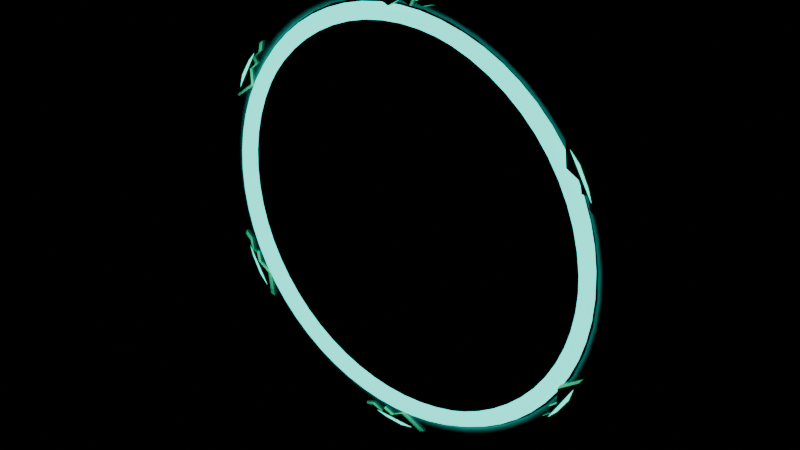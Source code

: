 # Source: WindRing_R32.blend  (saved by Blender 5.2.44; exported with 4.5.12 LTS)
import bpy
from mathutils import Matrix  # noqa: F401  (used for matrix-valued properties, if any)

bpy.ops.wm.read_factory_settings(use_empty=True)
scene = bpy.context.scene
scene.name = 'R32_WindRing_Asset'

# ---- collections
col_r32_windring_export = bpy.data.collections.new('R32_WindRing_Export'); scene.collection.children.link(col_r32_windring_export)

# ---- materials (node trees are filled in below, after node groups)
mat_windglow = bpy.data.materials.new('WindGlow')
mat_windglow.diffuse_color = (0.04, 0.74, 0.64, 1.0)
mat_windgold = bpy.data.materials.new('WindGold')
mat_windgold.diffuse_color = (0.93, 0.7, 0.33, 1.0)
mat_windframe = bpy.data.materials.new('WindFrame')
mat_windframe.diffuse_color = (0.035, 0.14, 0.13, 1.0)

# ---- material node trees
mat_windglow.use_nodes = True; mat_windglow.node_tree.nodes.clear()
_N = mat_windglow.node_tree.nodes; _L = mat_windglow.node_tree.links
n0 = _N.new('ShaderNodeBsdfPrincipled'); n0.name = 'Principled BSDF'; n0.location = (-200, 100)
n0.inputs[0].default_value = (0.04, 0.74, 0.64, 1.0)
n0.inputs[2].default_value = 0.28
n0.inputs[10].default_value = 0.005
n0.inputs[13].default_value = 0.32
n0.inputs[27].default_value = (0.02, 0.82, 0.7, 1.0)
n0.inputs[28].default_value = 2.4
n1 = _N.new('ShaderNodeOutputMaterial'); n1.name = 'Material Output'; n1.location = (200, 100)
_L.new(n0.outputs[0], n1.inputs[0])
n1.is_active_output = True
mat_windgold.use_nodes = True; mat_windgold.node_tree.nodes.clear()
_N = mat_windgold.node_tree.nodes; _L = mat_windgold.node_tree.links
n0 = _N.new('ShaderNodeBsdfPrincipled'); n0.name = 'Principled BSDF'; n0.location = (-200, 100)
n0.inputs[0].default_value = (0.93, 0.7, 0.33, 1.0)
n0.inputs[1].default_value = 0.13
n0.inputs[2].default_value = 0.44
n0.inputs[10].default_value = 0.005
n0.inputs[13].default_value = 0.32
n1 = _N.new('ShaderNodeOutputMaterial'); n1.name = 'Material Output'; n1.location = (200, 100)
_L.new(n0.outputs[0], n1.inputs[0])
n1.is_active_output = True
mat_windframe.use_nodes = True; mat_windframe.node_tree.nodes.clear()
_N = mat_windframe.node_tree.nodes; _L = mat_windframe.node_tree.links
n0 = _N.new('ShaderNodeBsdfPrincipled'); n0.name = 'Principled BSDF'; n0.location = (-200, 100)
n0.inputs[0].default_value = (0.035, 0.14, 0.13, 1.0)
n0.inputs[1].default_value = 0.12
n0.inputs[2].default_value = 0.53
n0.inputs[10].default_value = 0.005
n0.inputs[13].default_value = 0.32
n1 = _N.new('ShaderNodeOutputMaterial'); n1.name = 'Material Output'; n1.location = (200, 100)
_L.new(n0.outputs[0], n1.inputs[0])
n1.is_active_output = True

# ---- meshes
me_windglow_windringmesh = bpy.data.meshes.new('WindGlow_WindRingMesh')
me_windglow_windringmesh.from_pydata([(3.33, -0.015, 0.0), (3.265, 0.09758, 0.0), (3.135, 0.09758, 0.0), (3.07, -0.015, 0.0), (3.135, -0.1276, 0.0), (3.265, -0.1276, 0.0), (3.312, -0.015, 0.3481), (3.247, 0.09758, 0.3413), (3.118, 0.09758, 0.3277), (3.053, -0.015, 0.3209), (3.118, -0.1276, 0.3277), (3.247, -0.1276, 0.3413), (3.257, -0.015, 0.6923), (3.194, 0.09758, 0.6788), (3.066, 0.09758, 0.6518), (3.003, -0.015, 0.6383), (3.066, -0.1276, 0.6518), (3.194, -0.1276, 0.6788), (3.167, -0.015, 1.029), (3.105, 0.09758, 1.009), (2.982, 0.09758, 0.9688), (2.92, -0.015, 0.9487), (2.982, -0.1276, 0.9688), (3.105, -0.1276, 1.009), (3.042, -0.015, 1.354), (2.983, 0.09758, 1.328), (2.864, 0.09758, 1.275), (2.805, -0.015, 1.249), (2.864, -0.1276, 1.275), (2.983, -0.1276, 1.328), (2.884, -0.015, 1.665), (2.828, 0.09758, 1.633), (2.715, 0.09758, 1.567), (2.659, -0.015, 1.535), (2.715, -0.1276, 1.567), (2.828, -0.1276, 1.633), (2.694, -0.015, 1.957), (2.641, 0.09758, 1.919), (2.536, 0.09758, 1.843), (2.484, -0.015, 1.805), (2.536, -0.1276, 1.843), (2.641, -0.1276, 1.919), (2.475, -0.015, 2.228), (2.426, 0.09758, 2.185), (2.33, 0.09758, 2.098), (2.281, -0.015, 2.054), (2.33, -0.1276, 2.098), (2.426, -0.1276, 2.185), (2.228, -0.015, 2.475), (2.185, 0.09758, 2.426), (2.098, 0.09758, 2.33), (2.054, -0.015, 2.281), (2.098, -0.1276, 2.33), (2.185, -0.1276, 2.426), (1.957, -0.015, 2.694), (1.919, 0.09758, 2.641), (1.843, 0.09758, 2.536), (1.805, -0.015, 2.484), (1.843, -0.1276, 2.536), (1.919, -0.1276, 2.641), (1.665, -0.015, 2.884), (1.633, 0.09758, 2.828), (1.567, 0.09758, 2.715), (1.535, -0.015, 2.659), (1.567, -0.1276, 2.715), (1.633, -0.1276, 2.828), (1.354, -0.015, 3.042), (1.328, 0.09758, 2.983), (1.275, 0.09758, 2.864), (1.249, -0.015, 2.805), (1.275, -0.1276, 2.864), (1.328, -0.1276, 2.983), (1.029, -0.015, 3.167), (1.009, 0.09758, 3.105), (0.9688, 0.09758, 2.982), (0.9487, -0.015, 2.92), (0.9688, -0.1276, 2.982), (1.009, -0.1276, 3.105), (0.6923, -0.015, 3.257), (0.6788, 0.09758, 3.194), (0.6518, 0.09758, 3.066), (0.6383, -0.015, 3.003), (0.6518, -0.1276, 3.066), (0.6788, -0.1276, 3.194), (0.3481, -0.015, 3.312), (0.3413, 0.09758, 3.247), (0.3277, 0.09758, 3.118), (0.3209, -0.015, 3.053), (0.3277, -0.1276, 3.118), (0.3413, -0.1276, 3.247), (9.433e-16, -0.015, 3.33), (9.249e-16, 0.09758, 3.265), (8.881e-16, 0.09758, 3.135), (8.697e-16, -0.015, 3.07), (8.881e-16, -0.1276, 3.135), (9.249e-16, -0.1276, 3.265), (-0.3481, -0.015, 3.312), (-0.3413, 0.09758, 3.247), (-0.3277, 0.09758, 3.118), (-0.3209, -0.015, 3.053), (-0.3277, -0.1276, 3.118), (-0.3413, -0.1276, 3.247), (-0.6923, -0.015, 3.257), (-0.6788, 0.09758, 3.194), (-0.6518, 0.09758, 3.066), (-0.6383, -0.015, 3.003), (-0.6518, -0.1276, 3.066), (-0.6788, -0.1276, 3.194), (-1.029, -0.015, 3.167), (-1.009, 0.09758, 3.105), (-0.9688, 0.09758, 2.982), (-0.9487, -0.015, 2.92), (-0.9688, -0.1276, 2.982), (-1.009, -0.1276, 3.105), (-1.354, -0.015, 3.042), (-1.328, 0.09758, 2.983), (-1.275, 0.09758, 2.864), (-1.249, -0.015, 2.805), (-1.275, -0.1276, 2.864), (-1.328, -0.1276, 2.983), (-1.665, -0.015, 2.884), (-1.633, 0.09758, 2.828), (-1.567, 0.09758, 2.715), (-1.535, -0.015, 2.659), (-1.567, -0.1276, 2.715), (-1.633, -0.1276, 2.828), (-1.957, -0.015, 2.694), (-1.919, 0.09758, 2.641), (-1.843, 0.09758, 2.536), (-1.805, -0.015, 2.484), (-1.843, -0.1276, 2.536), (-1.919, -0.1276, 2.641), (-2.228, -0.015, 2.475), (-2.185, 0.09758, 2.426), (-2.098, 0.09758, 2.33), (-2.054, -0.015, 2.281), (-2.098, -0.1276, 2.33), (-2.185, -0.1276, 2.426), (-2.475, -0.015, 2.228), (-2.426, 0.09758, 2.185), (-2.33, 0.09758, 2.098), (-2.281, -0.015, 2.054), (-2.33, -0.1276, 2.098), (-2.426, -0.1276, 2.185), (-2.694, -0.015, 1.957), (-2.641, 0.09758, 1.919), (-2.536, 0.09758, 1.843), (-2.484, -0.015, 1.805), (-2.536, -0.1276, 1.843), (-2.641, -0.1276, 1.919), (-2.884, -0.015, 1.665), (-2.828, 0.09758, 1.633), (-2.715, 0.09758, 1.567), (-2.659, -0.015, 1.535), (-2.715, -0.1276, 1.567), (-2.828, -0.1276, 1.633), (-3.042, -0.015, 1.354), (-2.983, 0.09758, 1.328), (-2.864, 0.09758, 1.275), (-2.805, -0.015, 1.249), (-2.864, -0.1276, 1.275), (-2.983, -0.1276, 1.328), (-3.167, -0.015, 1.029), (-3.105, 0.09758, 1.009), (-2.982, 0.09758, 0.9688), (-2.92, -0.015, 0.9487), (-2.982, -0.1276, 0.9688), (-3.105, -0.1276, 1.009), (-3.257, -0.015, 0.6923), (-3.194, 0.09758, 0.6788), (-3.066, 0.09758, 0.6518), (-3.003, -0.015, 0.6383), (-3.066, -0.1276, 0.6518), (-3.194, -0.1276, 0.6788), (-3.312, -0.015, 0.3481), (-3.247, 0.09758, 0.3413), (-3.118, 0.09758, 0.3277), (-3.053, -0.015, 0.3209), (-3.118, -0.1276, 0.3277), (-3.247, -0.1276, 0.3413), (-3.33, -0.015, 1.887e-15), (-3.265, 0.09758, 1.85e-15), (-3.135, 0.09758, 1.776e-15), (-3.07, -0.015, 1.739e-15), (-3.135, -0.1276, 1.776e-15), (-3.265, -0.1276, 1.85e-15), (-3.312, -0.015, -0.3481), (-3.247, 0.09758, -0.3413), (-3.118, 0.09758, -0.3277), (-3.053, -0.015, -0.3209), (-3.118, -0.1276, -0.3277), (-3.247, -0.1276, -0.3413), (-3.257, -0.015, -0.6923), (-3.194, 0.09758, -0.6788), (-3.066, 0.09758, -0.6518), (-3.003, -0.015, -0.6383), (-3.066, -0.1276, -0.6518), (-3.194, -0.1276, -0.6788), (-3.167, -0.015, -1.029), (-3.105, 0.09758, -1.009), (-2.982, 0.09758, -0.9688), (-2.92, -0.015, -0.9487), (-2.982, -0.1276, -0.9688), (-3.105, -0.1276, -1.009), (-3.042, -0.015, -1.354), (-2.983, 0.09758, -1.328), (-2.864, 0.09758, -1.275), (-2.805, -0.015, -1.249), (-2.864, -0.1276, -1.275), (-2.983, -0.1276, -1.328), (-2.884, -0.015, -1.665), (-2.828, 0.09758, -1.633), (-2.715, 0.09758, -1.567), (-2.659, -0.015, -1.535), (-2.715, -0.1276, -1.567), (-2.828, -0.1276, -1.633), (-2.694, -0.015, -1.957), (-2.641, 0.09758, -1.919), (-2.536, 0.09758, -1.843), (-2.484, -0.015, -1.805), (-2.536, -0.1276, -1.843), (-2.641, -0.1276, -1.919), (-2.475, -0.015, -2.228), (-2.426, 0.09758, -2.185), (-2.33, 0.09758, -2.098), (-2.281, -0.015, -2.054), (-2.33, -0.1276, -2.098), (-2.426, -0.1276, -2.185), (-2.228, -0.015, -2.475), (-2.185, 0.09758, -2.426), (-2.098, 0.09758, -2.33), (-2.054, -0.015, -2.281), (-2.098, -0.1276, -2.33), (-2.185, -0.1276, -2.426), (-1.957, -0.015, -2.694), (-1.919, 0.09758, -2.641), (-1.843, 0.09758, -2.536), (-1.805, -0.015, -2.484), (-1.843, -0.1276, -2.536), (-1.919, -0.1276, -2.641), (-1.665, -0.015, -2.884), (-1.633, 0.09758, -2.828), (-1.567, 0.09758, -2.715), (-1.535, -0.015, -2.659), (-1.567, -0.1276, -2.715), (-1.633, -0.1276, -2.828), (-1.354, -0.015, -3.042), (-1.328, 0.09758, -2.983), (-1.275, 0.09758, -2.864), (-1.249, -0.015, -2.805), (-1.275, -0.1276, -2.864), (-1.328, -0.1276, -2.983), (-1.029, -0.015, -3.167), (-1.009, 0.09758, -3.105), (-0.9688, 0.09758, -2.982), (-0.9487, -0.015, -2.92), (-0.9688, -0.1276, -2.982), (-1.009, -0.1276, -3.105), (-0.6923, -0.015, -3.257), (-0.6788, 0.09758, -3.194), (-0.6518, 0.09758, -3.066), (-0.6383, -0.015, -3.003), (-0.6518, -0.1276, -3.066), (-0.6788, -0.1276, -3.194), (-0.3481, -0.015, -3.312), (-0.3413, 0.09758, -3.247), (-0.3277, 0.09758, -3.118), (-0.3209, -0.015, -3.053), (-0.3277, -0.1276, -3.118), (-0.3413, -0.1276, -3.247), (-6.117e-16, -0.015, -3.33), (-5.998e-16, 0.09758, -3.265), (-5.759e-16, 0.09758, -3.135), (-5.639e-16, -0.015, -3.07), (-5.759e-16, -0.1276, -3.135), (-5.998e-16, -0.1276, -3.265), (0.3481, -0.015, -3.312), (0.3413, 0.09758, -3.247), (0.3277, 0.09758, -3.118), (0.3209, -0.015, -3.053), (0.3277, -0.1276, -3.118), (0.3413, -0.1276, -3.247), (0.6923, -0.015, -3.257), (0.6788, 0.09758, -3.194), (0.6518, 0.09758, -3.066), (0.6383, -0.015, -3.003), (0.6518, -0.1276, -3.066), (0.6788, -0.1276, -3.194), (1.029, -0.015, -3.167), (1.009, 0.09758, -3.105), (0.9688, 0.09758, -2.982), (0.9487, -0.015, -2.92), (0.9688, -0.1276, -2.982), (1.009, -0.1276, -3.105), (1.354, -0.015, -3.042), (1.328, 0.09758, -2.983), (1.275, 0.09758, -2.864), (1.249, -0.015, -2.805), (1.275, -0.1276, -2.864), (1.328, -0.1276, -2.983), (1.665, -0.015, -2.884), (1.633, 0.09758, -2.828), (1.567, 0.09758, -2.715), (1.535, -0.015, -2.659), (1.567, -0.1276, -2.715), (1.633, -0.1276, -2.828), (1.957, -0.015, -2.694), (1.919, 0.09758, -2.641), (1.843, 0.09758, -2.536), (1.805, -0.015, -2.484), (1.843, -0.1276, -2.536), (1.919, -0.1276, -2.641), (2.228, -0.015, -2.475), (2.185, 0.09758, -2.426), (2.098, 0.09758, -2.33), (2.054, -0.015, -2.281), (2.098, -0.1276, -2.33), (2.185, -0.1276, -2.426), (2.475, -0.015, -2.228), (2.426, 0.09758, -2.185), (2.33, 0.09758, -2.098), (2.281, -0.015, -2.054), (2.33, -0.1276, -2.098), (2.426, -0.1276, -2.185), (2.694, -0.015, -1.957), (2.641, 0.09758, -1.919), (2.536, 0.09758, -1.843), (2.484, -0.015, -1.805), (2.536, -0.1276, -1.843), (2.641, -0.1276, -1.919), (2.884, -0.015, -1.665), (2.828, 0.09758, -1.633), (2.715, 0.09758, -1.567), (2.659, -0.015, -1.535), (2.715, -0.1276, -1.567), (2.828, -0.1276, -1.633), (3.042, -0.015, -1.354), (2.983, 0.09758, -1.328), (2.864, 0.09758, -1.275), (2.805, -0.015, -1.249), (2.864, -0.1276, -1.275), (2.983, -0.1276, -1.328), (3.167, -0.015, -1.029), (3.105, 0.09758, -1.009), (2.982, 0.09758, -0.9688), (2.92, -0.015, -0.9487), (2.982, -0.1276, -0.9688), (3.105, -0.1276, -1.009), (3.257, -0.015, -0.6923), (3.194, 0.09758, -0.6788), (3.066, 0.09758, -0.6518), (3.003, -0.015, -0.6383), (3.066, -0.1276, -0.6518), (3.194, -0.1276, -0.6788), (3.312, -0.015, -0.3481), (3.247, 0.09758, -0.3413), (3.118, 0.09758, -0.3277), (3.053, -0.015, -0.3209), (3.118, -0.1276, -0.3277), (3.247, -0.1276, -0.3413), (0.4, -0.128, 3.481), (-0.34, -0.128, 3.483), (-0.12, -0.128, 3.537), (0.2, -0.128, 3.523), (-2.815, -0.128, 2.087), (-3.186, -0.128, 1.447), (-3.123, -0.128, 1.665), (-2.951, -0.128, 1.935), (-3.215, -0.128, -1.394), (-2.846, -0.128, -2.036), (-3.003, -0.128, -1.872), (-3.151, -0.128, -1.588), (-0.4, -0.128, -3.481), (0.34, -0.128, -3.483), (0.12, -0.128, -3.537), (-0.2, -0.128, -3.523), (2.815, -0.128, -2.087), (3.186, -0.128, -1.447), (3.123, -0.128, -1.665), (2.951, -0.128, -1.935), (3.215, -0.128, 1.394), (2.846, -0.128, 2.036), (3.003, -0.128, 1.872), (3.151, -0.128, 1.588)], [], [(0, 1, 7, 6), (1, 2, 8, 7), (2, 3, 9, 8), (3, 4, 10, 9), (4, 5, 11, 10), (5, 0, 6, 11), (6, 7, 13, 12), (7, 8, 14, 13), (8, 9, 15, 14), (9, 10, 16, 15), (10, 11, 17, 16), (11, 6, 12, 17), (12, 13, 19, 18), (13, 14, 20, 19), (14, 15, 21, 20), (15, 16, 22, 21), (16, 17, 23, 22), (17, 12, 18, 23), (18, 19, 25, 24), (19, 20, 26, 25), (20, 21, 27, 26), (21, 22, 28, 27), (22, 23, 29, 28), (23, 18, 24, 29), (24, 25, 31, 30), (25, 26, 32, 31), (26, 27, 33, 32), (27, 28, 34, 33), (28, 29, 35, 34), (29, 24, 30, 35), (30, 31, 37, 36), (31, 32, 38, 37), (32, 33, 39, 38), (33, 34, 40, 39), (34, 35, 41, 40), (35, 30, 36, 41), (36, 37, 43, 42), (37, 38, 44, 43), (38, 39, 45, 44), (39, 40, 46, 45), (40, 41, 47, 46), (41, 36, 42, 47), (42, 43, 49, 48), (43, 44, 50, 49), (44, 45, 51, 50), (45, 46, 52, 51), (46, 47, 53, 52), (47, 42, 48, 53), (48, 49, 55, 54), (49, 50, 56, 55), (50, 51, 57, 56), (51, 52, 58, 57), (52, 53, 59, 58), (53, 48, 54, 59), (54, 55, 61, 60), (55, 56, 62, 61), (56, 57, 63, 62), (57, 58, 64, 63), (58, 59, 65, 64), (59, 54, 60, 65), (60, 61, 67, 66), (61, 62, 68, 67), (62, 63, 69, 68), (63, 64, 70, 69), (64, 65, 71, 70), (65, 60, 66, 71), (66, 67, 73, 72), (67, 68, 74, 73), (68, 69, 75, 74), (69, 70, 76, 75), (70, 71, 77, 76), (71, 66, 72, 77), (72, 73, 79, 78), (73, 74, 80, 79), (74, 75, 81, 80), (75, 76, 82, 81), (76, 77, 83, 82), (77, 72, 78, 83), (78, 79, 85, 84), (79, 80, 86, 85), (80, 81, 87, 86), (81, 82, 88, 87), (82, 83, 89, 88), (83, 78, 84, 89), (84, 85, 91, 90), (85, 86, 92, 91), (86, 87, 93, 92), (87, 88, 94, 93), (88, 89, 95, 94), (89, 84, 90, 95), (90, 91, 97, 96), (91, 92, 98, 97), (92, 93, 99, 98), (93, 94, 100, 99), (94, 95, 101, 100), (95, 90, 96, 101), (96, 97, 103, 102), (97, 98, 104, 103), (98, 99, 105, 104), (99, 100, 106, 105), (100, 101, 107, 106), (101, 96, 102, 107), (102, 103, 109, 108), (103, 104, 110, 109), (104, 105, 111, 110), (105, 106, 112, 111), (106, 107, 113, 112), (107, 102, 108, 113), (108, 109, 115, 114), (109, 110, 116, 115), (110, 111, 117, 116), (111, 112, 118, 117), (112, 113, 119, 118), (113, 108, 114, 119), (114, 115, 121, 120), (115, 116, 122, 121), (116, 117, 123, 122), (117, 118, 124, 123), (118, 119, 125, 124), (119, 114, 120, 125), (120, 121, 127, 126), (121, 122, 128, 127), (122, 123, 129, 128), (123, 124, 130, 129), (124, 125, 131, 130), (125, 120, 126, 131), (126, 127, 133, 132), (127, 128, 134, 133), (128, 129, 135, 134), (129, 130, 136, 135), (130, 131, 137, 136), (131, 126, 132, 137), (132, 133, 139, 138), (133, 134, 140, 139), (134, 135, 141, 140), (135, 136, 142, 141), (136, 137, 143, 142), (137, 132, 138, 143), (138, 139, 145, 144), (139, 140, 146, 145), (140, 141, 147, 146), (141, 142, 148, 147), (142, 143, 149, 148), (143, 138, 144, 149), (144, 145, 151, 150), (145, 146, 152, 151), (146, 147, 153, 152), (147, 148, 154, 153), (148, 149, 155, 154), (149, 144, 150, 155), (150, 151, 157, 156), (151, 152, 158, 157), (152, 153, 159, 158), (153, 154, 160, 159), (154, 155, 161, 160), (155, 150, 156, 161), (156, 157, 163, 162), (157, 158, 164, 163), (158, 159, 165, 164), (159, 160, 166, 165), (160, 161, 167, 166), (161, 156, 162, 167), (162, 163, 169, 168), (163, 164, 170, 169), (164, 165, 171, 170), (165, 166, 172, 171), (166, 167, 173, 172), (167, 162, 168, 173), (168, 169, 175, 174), (169, 170, 176, 175), (170, 171, 177, 176), (171, 172, 178, 177), (172, 173, 179, 178), (173, 168, 174, 179), (174, 175, 181, 180), (175, 176, 182, 181), (176, 177, 183, 182), (177, 178, 184, 183), (178, 179, 185, 184), (179, 174, 180, 185), (180, 181, 187, 186), (181, 182, 188, 187), (182, 183, 189, 188), (183, 184, 190, 189), (184, 185, 191, 190), (185, 180, 186, 191), (186, 187, 193, 192), (187, 188, 194, 193), (188, 189, 195, 194), (189, 190, 196, 195), (190, 191, 197, 196), (191, 186, 192, 197), (192, 193, 199, 198), (193, 194, 200, 199), (194, 195, 201, 200), (195, 196, 202, 201), (196, 197, 203, 202), (197, 192, 198, 203), (198, 199, 205, 204), (199, 200, 206, 205), (200, 201, 207, 206), (201, 202, 208, 207), (202, 203, 209, 208), (203, 198, 204, 209), (204, 205, 211, 210), (205, 206, 212, 211), (206, 207, 213, 212), (207, 208, 214, 213), (208, 209, 215, 214), (209, 204, 210, 215), (210, 211, 217, 216), (211, 212, 218, 217), (212, 213, 219, 218), (213, 214, 220, 219), (214, 215, 221, 220), (215, 210, 216, 221), (216, 217, 223, 222), (217, 218, 224, 223), (218, 219, 225, 224), (219, 220, 226, 225), (220, 221, 227, 226), (221, 216, 222, 227), (222, 223, 229, 228), (223, 224, 230, 229), (224, 225, 231, 230), (225, 226, 232, 231), (226, 227, 233, 232), (227, 222, 228, 233), (228, 229, 235, 234), (229, 230, 236, 235), (230, 231, 237, 236), (231, 232, 238, 237), (232, 233, 239, 238), (233, 228, 234, 239), (234, 235, 241, 240), (235, 236, 242, 241), (236, 237, 243, 242), (237, 238, 244, 243), (238, 239, 245, 244), (239, 234, 240, 245), (240, 241, 247, 246), (241, 242, 248, 247), (242, 243, 249, 248), (243, 244, 250, 249), (244, 245, 251, 250), (245, 240, 246, 251), (246, 247, 253, 252), (247, 248, 254, 253), (248, 249, 255, 254), (249, 250, 256, 255), (250, 251, 257, 256), (251, 246, 252, 257), (252, 253, 259, 258), (253, 254, 260, 259), (254, 255, 261, 260), (255, 256, 262, 261), (256, 257, 263, 262), (257, 252, 258, 263), (258, 259, 265, 264), (259, 260, 266, 265), (260, 261, 267, 266), (261, 262, 268, 267), (262, 263, 269, 268), (263, 258, 264, 269), (264, 265, 271, 270), (265, 266, 272, 271), (266, 267, 273, 272), (267, 268, 274, 273), (268, 269, 275, 274), (269, 264, 270, 275), (270, 271, 277, 276), (271, 272, 278, 277), (272, 273, 279, 278), (273, 274, 280, 279), (274, 275, 281, 280), (275, 270, 276, 281), (276, 277, 283, 282), (277, 278, 284, 283), (278, 279, 285, 284), (279, 280, 286, 285), (280, 281, 287, 286), (281, 276, 282, 287), (282, 283, 289, 288), (283, 284, 290, 289), (284, 285, 291, 290), (285, 286, 292, 291), (286, 287, 293, 292), (287, 282, 288, 293), (288, 289, 295, 294), (289, 290, 296, 295), (290, 291, 297, 296), (291, 292, 298, 297), (292, 293, 299, 298), (293, 288, 294, 299), (294, 295, 301, 300), (295, 296, 302, 301), (296, 297, 303, 302), (297, 298, 304, 303), (298, 299, 305, 304), (299, 294, 300, 305), (300, 301, 307, 306), (301, 302, 308, 307), (302, 303, 309, 308), (303, 304, 310, 309), (304, 305, 311, 310), (305, 300, 306, 311), (306, 307, 313, 312), (307, 308, 314, 313), (308, 309, 315, 314), (309, 310, 316, 315), (310, 311, 317, 316), (311, 306, 312, 317), (312, 313, 319, 318), (313, 314, 320, 319), (314, 315, 321, 320), (315, 316, 322, 321), (316, 317, 323, 322), (317, 312, 318, 323), (318, 319, 325, 324), (319, 320, 326, 325), (320, 321, 327, 326), (321, 322, 328, 327), (322, 323, 329, 328), (323, 318, 324, 329), (324, 325, 331, 330), (325, 326, 332, 331), (326, 327, 333, 332), (327, 328, 334, 333), (328, 329, 335, 334), (329, 324, 330, 335), (330, 331, 337, 336), (331, 332, 338, 337), (332, 333, 339, 338), (333, 334, 340, 339), (334, 335, 341, 340), (335, 330, 336, 341), (336, 337, 343, 342), (337, 338, 344, 343), (338, 339, 345, 344), (339, 340, 346, 345), (340, 341, 347, 346), (341, 336, 342, 347), (342, 343, 349, 348), (343, 344, 350, 349), (344, 345, 351, 350), (345, 346, 352, 351), (346, 347, 353, 352), (347, 342, 348, 353), (348, 349, 355, 354), (349, 350, 356, 355), (350, 351, 357, 356), (351, 352, 358, 357), (352, 353, 359, 358), (353, 348, 354, 359), (354, 355, 1, 0), (355, 356, 2, 1), (356, 357, 3, 2), (357, 358, 4, 3), (358, 359, 5, 4), (359, 354, 0, 5), (360, 361, 362, 363), (364, 365, 366, 367), (368, 369, 370, 371), (372, 373, 374, 375), (376, 377, 378, 379), (380, 381, 382, 383)])
me_windglow_windringmesh.polygons.foreach_set('use_smooth', [1, 1, 1, 1, 1, 1, 1, 1, 1, 1, 1, 1, 1, 1, 1, 1, 1, 1, 1, 1, 1, 1, 1, 1, 1, 1, 1, 1, 1, 1, 1, 1, 1, 1, 1, 1, 1, 1, 1, 1, 1, 1, 1, 1, 1, 1, 1, 1, 1, 1, 1, 1, 1, 1, 1, 1, 1, 1, 1, 1, 1, 1, 1, 1, 1, 1, 1, 1, 1, 1, 1, 1, 1, 1, 1, 1, 1, 1, 1, 1, 1, 1, 1, 1, 1, 1, 1, 1, 1, 1, 1, 1, 1, 1, 1, 1, 1, 1, 1, 1, 1, 1, 1, 1, 1, 1, 1, 1, 1, 1, 1, 1, 1, 1, 1, 1, 1, 1, 1, 1, 1, 1, 1, 1, 1, 1, 1, 1, 1, 1, 1, 1, 1, 1, 1, 1, 1, 1, 1, 1, 1, 1, 1, 1, 1, 1, 1, 1, 1, 1, 1, 1, 1, 1, 1, 1, 1, 1, 1, 1, 1, 1, 1, 1, 1, 1, 1, 1, 1, 1, 1, 1, 1, 1, 1, 1, 1, 1, 1, 1, 1, 1, 1, 1, 1, 1, 1, 1, 1, 1, 1, 1, 1, 1, 1, 1, 1, 1, 1, 1, 1, 1, 1, 1, 1, 1, 1, 1, 1, 1, 1, 1, 1, 1, 1, 1, 1, 1, 1, 1, 1, 1, 1, 1, 1, 1, 1, 1, 1, 1, 1, 1, 1, 1, 1, 1, 1, 1, 1, 1, 1, 1, 1, 1, 1, 1, 1, 1, 1, 1, 1, 1, 1, 1, 1, 1, 1, 1, 1, 1, 1, 1, 1, 1, 1, 1, 1, 1, 1, 1, 1, 1, 1, 1, 1, 1, 1, 1, 1, 1, 1, 1, 1, 1, 1, 1, 1, 1, 1, 1, 1, 1, 1, 1, 1, 1, 1, 1, 1, 1, 1, 1, 1, 1, 1, 1, 1, 1, 1, 1, 1, 1, 1, 1, 1, 1, 1, 1, 1, 1, 1, 1, 1, 1, 1, 1, 1, 1, 1, 1, 1, 1, 1, 1, 1, 1, 1, 1, 1, 1, 1, 1, 1, 1, 1, 1, 1, 1, 1, 1, 1, 1, 1, 1, 1, 1, 1, 1, 1, 1, 0, 0, 0, 0, 0, 0])
me_windglow_windringmesh.materials.append(mat_windglow)
me_windglow_windringmesh.update()
me_windgold_windringmesh = bpy.data.meshes.new('WindGold_WindRingMesh')
me_windgold_windringmesh.from_pydata([(0.6137, -0.125, 3.463), (0.459, -0.125, 3.581), (0.3589, -0.125, 3.572), (0.1859, -0.125, 3.663), (-0.09615, -0.125, 3.609), (-0.26, -0.125, 3.518), (-0.4965, -0.125, 3.481), (-0.1235, -0.125, 3.318), (0.08585, -0.125, 3.445), (0.2497, -0.125, 3.39), (0.2952, -0.125, 3.481), (0.4681, -0.125, 3.418), (0.49, -0.077, 3.59), (0.66, -0.077, 3.46), (0.38, -0.077, 3.58), (0.19, -0.077, 3.68), (-0.12, -0.077, 3.62), (-0.3, -0.077, 3.52), (-0.56, -0.077, 3.48), (-0.15, -0.077, 3.3), (0.08, -0.077, 3.44), (0.26, -0.077, 3.38), (0.31, -0.077, 3.48), (0.5, -0.077, 3.41), (-2.692, -0.125, 2.263), (-2.872, -0.125, 2.188), (-2.914, -0.125, 2.097), (-3.08, -0.125, 1.993), (-3.173, -0.125, 1.721), (-3.176, -0.125, 1.534), (-3.263, -0.125, 1.311), (-2.935, -0.125, 1.552), (-2.94, -0.125, 1.797), (-2.811, -0.125, 1.911), (-2.867, -0.125, 1.996), (-2.726, -0.125, 2.114), (-2.864, -0.077, 2.219), (-2.666, -0.077, 2.302), (-2.91, -0.077, 2.119), (-3.092, -0.077, 2.005), (-3.195, -0.077, 1.706), (-3.198, -0.077, 1.5), (-3.294, -0.077, 1.255), (-2.933, -0.077, 1.52), (-2.939, -0.077, 1.789), (-2.797, -0.077, 1.915), (-2.859, -0.077, 2.008), (-2.703, -0.077, 2.138), (-3.306, -0.125, -1.2), (-3.331, -0.125, -1.393), (-3.273, -0.125, -1.475), (-3.266, -0.125, -1.671), (-3.077, -0.125, -1.888), (-2.916, -0.125, -1.984), (-2.767, -0.125, -2.171), (-2.811, -0.125, -1.766), (-3.026, -0.125, -1.648), (-3.061, -0.125, -1.479), (-3.163, -0.125, -1.485), (-3.194, -0.125, -1.303), (-3.354, -0.077, -1.371), (-3.326, -0.077, -1.158), (-3.29, -0.077, -1.461), (-3.282, -0.077, -1.675), (-3.075, -0.077, -1.914), (-2.898, -0.077, -2.02), (-2.734, -0.077, -2.225), (-2.783, -0.077, -1.78), (-3.019, -0.077, -1.651), (-3.057, -0.077, -1.465), (-3.169, -0.077, -1.472), (-3.203, -0.077, -1.272), (-0.6137, -0.125, -3.463), (-0.459, -0.125, -3.581), (-0.3589, -0.125, -3.572), (-0.1859, -0.125, -3.663), (0.09615, -0.125, -3.609), (0.26, -0.125, -3.518), (0.4965, -0.125, -3.481), (0.1235, -0.125, -3.318), (-0.08585, -0.125, -3.445), (-0.2497, -0.125, -3.39), (-0.2952, -0.125, -3.481), (-0.4681, -0.125, -3.418), (-0.49, -0.077, -3.59), (-0.66, -0.077, -3.46), (-0.38, -0.077, -3.58), (-0.19, -0.077, -3.68), (0.12, -0.077, -3.62), (0.3, -0.077, -3.52), (0.56, -0.077, -3.48), (0.15, -0.077, -3.3), (-0.08, -0.077, -3.44), (-0.26, -0.077, -3.38), (-0.31, -0.077, -3.48), (-0.5, -0.077, -3.41), (2.692, -0.125, -2.263), (2.872, -0.125, -2.188), (2.914, -0.125, -2.097), (3.08, -0.125, -1.993), (3.173, -0.125, -1.721), (3.176, -0.125, -1.534), (3.263, -0.125, -1.311), (2.935, -0.125, -1.552), (2.94, -0.125, -1.797), (2.811, -0.125, -1.911), (2.867, -0.125, -1.996), (2.726, -0.125, -2.114), (2.864, -0.077, -2.219), (2.666, -0.077, -2.302), (2.91, -0.077, -2.119), (3.092, -0.077, -2.005), (3.195, -0.077, -1.706), (3.198, -0.077, -1.5), (3.294, -0.077, -1.255), (2.933, -0.077, -1.52), (2.939, -0.077, -1.789), (2.797, -0.077, -1.915), (2.859, -0.077, -2.008), (2.703, -0.077, -2.138), (3.306, -0.125, 1.2), (3.331, -0.125, 1.393), (3.273, -0.125, 1.475), (3.266, -0.125, 1.671), (3.077, -0.125, 1.888), (2.916, -0.125, 1.984), (2.767, -0.125, 2.171), (2.811, -0.125, 1.766), (3.026, -0.125, 1.648), (3.061, -0.125, 1.479), (3.163, -0.125, 1.485), (3.194, -0.125, 1.303), (3.354, -0.077, 1.371), (3.326, -0.077, 1.158), (3.29, -0.077, 1.461), (3.282, -0.077, 1.675), (3.075, -0.077, 1.914), (2.898, -0.077, 2.02), (2.734, -0.077, 2.225), (2.783, -0.077, 1.78), (3.019, -0.077, 1.651), (3.057, -0.077, 1.465), (3.169, -0.077, 1.472), (3.203, -0.077, 1.272)], [], [(0, 1, 2, 3, 4, 5, 6, 7, 8, 9, 10, 11), (0, 13, 12, 1), (1, 12, 14, 2), (2, 14, 15, 3), (3, 15, 16, 4), (4, 16, 17, 5), (5, 17, 18, 6), (6, 18, 19, 7), (7, 19, 20, 8), (8, 20, 21, 9), (9, 21, 22, 10), (10, 22, 23, 11), (11, 23, 13, 0), (24, 25, 26, 27, 28, 29, 30, 31, 32, 33, 34, 35), (24, 37, 36, 25), (25, 36, 38, 26), (26, 38, 39, 27), (27, 39, 40, 28), (28, 40, 41, 29), (29, 41, 42, 30), (30, 42, 43, 31), (31, 43, 44, 32), (32, 44, 45, 33), (33, 45, 46, 34), (34, 46, 47, 35), (35, 47, 37, 24), (48, 49, 50, 51, 52, 53, 54, 55, 56, 57, 58, 59), (48, 61, 60, 49), (49, 60, 62, 50), (50, 62, 63, 51), (51, 63, 64, 52), (52, 64, 65, 53), (53, 65, 66, 54), (54, 66, 67, 55), (55, 67, 68, 56), (56, 68, 69, 57), (57, 69, 70, 58), (58, 70, 71, 59), (59, 71, 61, 48), (72, 73, 74, 75, 76, 77, 78, 79, 80, 81, 82, 83), (72, 85, 84, 73), (73, 84, 86, 74), (74, 86, 87, 75), (75, 87, 88, 76), (76, 88, 89, 77), (77, 89, 90, 78), (78, 90, 91, 79), (79, 91, 92, 80), (80, 92, 93, 81), (81, 93, 94, 82), (82, 94, 95, 83), (83, 95, 85, 72), (96, 97, 98, 99, 100, 101, 102, 103, 104, 105, 106, 107), (96, 109, 108, 97), (97, 108, 110, 98), (98, 110, 111, 99), (99, 111, 112, 100), (100, 112, 113, 101), (101, 113, 114, 102), (102, 114, 115, 103), (103, 115, 116, 104), (104, 116, 117, 105), (105, 117, 118, 106), (106, 118, 119, 107), (107, 119, 109, 96), (120, 121, 122, 123, 124, 125, 126, 127, 128, 129, 130, 131), (120, 133, 132, 121), (121, 132, 134, 122), (122, 134, 135, 123), (123, 135, 136, 124), (124, 136, 137, 125), (125, 137, 138, 126), (126, 138, 139, 127), (127, 139, 140, 128), (128, 140, 141, 129), (129, 141, 142, 130), (130, 142, 143, 131), (131, 143, 133, 120)])
me_windgold_windringmesh.materials.append(mat_windgold)
me_windgold_windringmesh.update()
me_windframe_windringmesh = bpy.data.meshes.new('WindFrame_WindRingMesh')
me_windframe_windringmesh.from_pydata([(3.483, 0.09298, 0.0), (3.367, 0.09298, 0.0), (3.367, -0.02298, 0.0), (3.483, -0.02298, 0.0), (3.453, 0.09298, 0.4546), (3.338, 0.09298, 0.4395), (3.338, -0.02298, 0.4395), (3.453, -0.02298, 0.4546), (3.364, 0.09298, 0.9015), (3.252, 0.09298, 0.8714), (3.252, -0.02298, 0.8714), (3.364, -0.02298, 0.9015), (3.218, 0.09298, 1.333), (3.111, 0.09298, 1.289), (3.111, -0.02298, 1.289), (3.218, -0.02298, 1.333), (3.016, 0.09298, 1.741), (2.916, 0.09298, 1.684), (2.916, -0.02298, 1.684), (3.016, -0.02298, 1.741), (2.763, 0.09298, 2.12), (2.671, 0.09298, 2.05), (2.671, -0.02298, 2.05), (2.763, -0.02298, 2.12), (2.463, 0.09298, 2.463), (2.381, 0.09298, 2.381), (2.381, -0.02298, 2.381), (2.463, -0.02298, 2.463), (2.12, 0.09298, 2.763), (2.05, 0.09298, 2.671), (2.05, -0.02298, 2.671), (2.12, -0.02298, 2.763), (1.741, 0.09298, 3.016), (1.684, 0.09298, 2.916), (1.684, -0.02298, 2.916), (1.741, -0.02298, 3.016), (1.333, 0.09298, 3.218), (1.289, 0.09298, 3.111), (1.289, -0.02298, 3.111), (1.333, -0.02298, 3.218), (0.9015, 0.09298, 3.364), (0.8714, 0.09298, 3.252), (0.8714, -0.02298, 3.252), (0.9015, -0.02298, 3.364), (0.4546, 0.09298, 3.453), (0.4395, 0.09298, 3.338), (0.4395, -0.02298, 3.338), (0.4546, -0.02298, 3.453), (2.133e-16, 0.09298, 3.483), (2.062e-16, 0.09298, 3.367), (2.062e-16, -0.02298, 3.367), (2.133e-16, -0.02298, 3.483), (-0.4546, 0.09298, 3.453), (-0.4395, 0.09298, 3.338), (-0.4395, -0.02298, 3.338), (-0.4546, -0.02298, 3.453), (-0.9015, 0.09298, 3.364), (-0.8714, 0.09298, 3.252), (-0.8714, -0.02298, 3.252), (-0.9015, -0.02298, 3.364), (-1.333, 0.09298, 3.218), (-1.289, 0.09298, 3.111), (-1.289, -0.02298, 3.111), (-1.333, -0.02298, 3.218), (-1.741, 0.09298, 3.016), (-1.684, 0.09298, 2.916), (-1.684, -0.02298, 2.916), (-1.741, -0.02298, 3.016), (-2.12, 0.09298, 2.763), (-2.05, 0.09298, 2.671), (-2.05, -0.02298, 2.671), (-2.12, -0.02298, 2.763), (-2.463, 0.09298, 2.463), (-2.381, 0.09298, 2.381), (-2.381, -0.02298, 2.381), (-2.463, -0.02298, 2.463), (-2.763, 0.09298, 2.12), (-2.671, 0.09298, 2.05), (-2.671, -0.02298, 2.05), (-2.763, -0.02298, 2.12), (-3.016, 0.09298, 1.741), (-2.916, 0.09298, 1.684), (-2.916, -0.02298, 1.684), (-3.016, -0.02298, 1.741), (-3.218, 0.09298, 1.333), (-3.111, 0.09298, 1.289), (-3.111, -0.02298, 1.289), (-3.218, -0.02298, 1.333), (-3.364, 0.09298, 0.9015), (-3.252, 0.09298, 0.8714), (-3.252, -0.02298, 0.8714), (-3.364, -0.02298, 0.9015), (-3.453, 0.09298, 0.4546), (-3.338, 0.09298, 0.4395), (-3.338, -0.02298, 0.4395), (-3.453, -0.02298, 0.4546), (-3.483, 0.09298, 4.265e-16), (-3.367, 0.09298, 4.123e-16), (-3.367, -0.02298, 4.123e-16), (-3.483, -0.02298, 4.265e-16), (-3.453, 0.09298, -0.4546), (-3.338, 0.09298, -0.4395), (-3.338, -0.02298, -0.4395), (-3.453, -0.02298, -0.4546), (-3.364, 0.09298, -0.9015), (-3.252, 0.09298, -0.8714), (-3.252, -0.02298, -0.8714), (-3.364, -0.02298, -0.9015), (-3.218, 0.09298, -1.333), (-3.111, 0.09298, -1.289), (-3.111, -0.02298, -1.289), (-3.218, -0.02298, -1.333), (-3.016, 0.09298, -1.741), (-2.916, 0.09298, -1.684), (-2.916, -0.02298, -1.684), (-3.016, -0.02298, -1.741), (-2.763, 0.09298, -2.12), (-2.671, 0.09298, -2.05), (-2.671, -0.02298, -2.05), (-2.763, -0.02298, -2.12), (-2.463, 0.09298, -2.463), (-2.381, 0.09298, -2.381), (-2.381, -0.02298, -2.381), (-2.463, -0.02298, -2.463), (-2.12, 0.09298, -2.763), (-2.05, 0.09298, -2.671), (-2.05, -0.02298, -2.671), (-2.12, -0.02298, -2.763), (-1.741, 0.09298, -3.016), (-1.684, 0.09298, -2.916), (-1.684, -0.02298, -2.916), (-1.741, -0.02298, -3.016), (-1.333, 0.09298, -3.218), (-1.289, 0.09298, -3.111), (-1.289, -0.02298, -3.111), (-1.333, -0.02298, -3.218), (-0.9015, 0.09298, -3.364), (-0.8714, 0.09298, -3.252), (-0.8714, -0.02298, -3.252), (-0.9015, -0.02298, -3.364), (-0.4546, 0.09298, -3.453), (-0.4395, 0.09298, -3.338), (-0.4395, -0.02298, -3.338), (-0.4546, -0.02298, -3.453), (-6.398e-16, 0.09298, -3.483), (-6.185e-16, 0.09298, -3.367), (-6.185e-16, -0.02298, -3.367), (-6.398e-16, -0.02298, -3.483), (0.4546, 0.09298, -3.453), (0.4395, 0.09298, -3.338), (0.4395, -0.02298, -3.338), (0.4546, -0.02298, -3.453), (0.9015, 0.09298, -3.364), (0.8714, 0.09298, -3.252), (0.8714, -0.02298, -3.252), (0.9015, -0.02298, -3.364), (1.333, 0.09298, -3.218), (1.289, 0.09298, -3.111), (1.289, -0.02298, -3.111), (1.333, -0.02298, -3.218), (1.741, 0.09298, -3.016), (1.684, 0.09298, -2.916), (1.684, -0.02298, -2.916), (1.741, -0.02298, -3.016), (2.12, 0.09298, -2.763), (2.05, 0.09298, -2.671), (2.05, -0.02298, -2.671), (2.12, -0.02298, -2.763), (2.463, 0.09298, -2.463), (2.381, 0.09298, -2.381), (2.381, -0.02298, -2.381), (2.463, -0.02298, -2.463), (2.763, 0.09298, -2.12), (2.671, 0.09298, -2.05), (2.671, -0.02298, -2.05), (2.763, -0.02298, -2.12), (3.016, 0.09298, -1.741), (2.916, 0.09298, -1.684), (2.916, -0.02298, -1.684), (3.016, -0.02298, -1.741), (3.218, 0.09298, -1.333), (3.111, 0.09298, -1.289), (3.111, -0.02298, -1.289), (3.218, -0.02298, -1.333), (3.364, 0.09298, -0.9015), (3.252, 0.09298, -0.8714), (3.252, -0.02298, -0.8714), (3.364, -0.02298, -0.9015), (3.453, 0.09298, -0.4546), (3.338, 0.09298, -0.4395), (3.338, -0.02298, -0.4395), (3.453, -0.02298, -0.4546), (0.4787, 0.069, 3.415), (0.3001, 0.069, 3.481), (0.2531, 0.069, 3.387), (0.0839, 0.069, 3.443), (-0.1323, 0.069, 3.312), (-0.5177, 0.069, 3.481), (-0.2733, 0.069, 3.519), (-0.1041, 0.069, 3.612), (0.1873, 0.069, 3.669), (0.3659, 0.069, 3.575), (0.4693, 0.069, 3.584), (0.6291, 0.069, 3.462), (0.66, -0.077, 3.46), (0.49, -0.077, 3.59), (0.38, -0.077, 3.58), (0.19, -0.077, 3.68), (-0.12, -0.077, 3.62), (-0.3, -0.077, 3.52), (-0.56, -0.077, 3.48), (-0.15, -0.077, 3.3), (0.08, -0.077, 3.44), (0.26, -0.077, 3.38), (0.31, -0.077, 3.48), (0.5, -0.077, 3.41), (0.28, -0.13, 3.576), (0.13, -0.13, 3.551), (0.045, -0.13, 3.571), (0.14, -0.13, 3.586), (-2.718, 0.069, 2.122), (-2.864, 0.069, 2.0), (-2.807, 0.069, 1.913), (-2.94, 0.069, 1.794), (-2.934, 0.069, 1.541), (-3.273, 0.069, 1.292), (-3.184, 0.069, 1.523), (-3.181, 0.069, 1.716), (-3.084, 0.069, 1.997), (-2.913, 0.069, 2.104), (-2.869, 0.069, 2.199), (-2.684, 0.069, 2.276), (-2.666, -0.077, 2.302), (-2.864, -0.077, 2.219), (-2.91, -0.077, 2.119), (-3.092, -0.077, 2.005), (-3.195, -0.077, 1.706), (-3.198, -0.077, 1.5), (-3.294, -0.077, 1.255), (-2.933, -0.077, 1.52), (-2.939, -0.077, 1.789), (-2.797, -0.077, 1.915), (-2.859, -0.077, 2.008), (-2.703, -0.077, 2.138), (-2.957, -0.13, 2.03), (-3.01, -0.13, 1.888), (-3.07, -0.13, 1.824), (-3.036, -0.13, 1.914), (-3.197, 0.069, -1.293), (-3.165, 0.069, -1.481), (-3.06, 0.069, -1.474), (-3.024, 0.069, -1.649), (-2.802, 0.069, -1.77), (-2.756, 0.069, -2.189), (-2.91, 0.069, -1.996), (-3.076, 0.069, -1.896), (-3.271, 0.069, -1.672), (-3.279, 0.069, -1.471), (-3.339, 0.069, -1.386), (-3.313, 0.069, -1.186), (-3.326, -0.077, -1.158), (-3.354, -0.077, -1.371), (-3.29, -0.077, -1.461), (-3.282, -0.077, -1.675), (-3.075, -0.077, -1.914), (-2.898, -0.077, -2.02), (-2.734, -0.077, -2.225), (-2.783, -0.077, -1.78), (-3.019, -0.077, -1.651), (-3.057, -0.077, -1.465), (-3.169, -0.077, -1.472), (-3.203, -0.077, -1.272), (-3.237, -0.13, -1.546), (-3.14, -0.13, -1.663), (-3.115, -0.13, -1.747), (-3.176, -0.13, -1.672), (-0.4787, 0.069, -3.415), (-0.3001, 0.069, -3.481), (-0.2531, 0.069, -3.387), (-0.0839, 0.069, -3.443), (0.1323, 0.069, -3.312), (0.5177, 0.069, -3.481), (0.2733, 0.069, -3.519), (0.1041, 0.069, -3.612), (-0.1873, 0.069, -3.669), (-0.3659, 0.069, -3.575), (-0.4693, 0.069, -3.584), (-0.6291, 0.069, -3.462), (-0.66, -0.077, -3.46), (-0.49, -0.077, -3.59), (-0.38, -0.077, -3.58), (-0.19, -0.077, -3.68), (0.12, -0.077, -3.62), (0.3, -0.077, -3.52), (0.56, -0.077, -3.48), (0.15, -0.077, -3.3), (-0.08, -0.077, -3.44), (-0.26, -0.077, -3.38), (-0.31, -0.077, -3.48), (-0.5, -0.077, -3.41), (-0.28, -0.13, -3.576), (-0.13, -0.13, -3.551), (-0.045, -0.13, -3.571), (-0.14, -0.13, -3.586), (2.718, 0.069, -2.122), (2.864, 0.069, -2.0), (2.807, 0.069, -1.913), (2.94, 0.069, -1.794), (2.934, 0.069, -1.541), (3.273, 0.069, -1.292), (3.184, 0.069, -1.523), (3.181, 0.069, -1.716), (3.084, 0.069, -1.997), (2.913, 0.069, -2.104), (2.869, 0.069, -2.199), (2.684, 0.069, -2.276), (2.666, -0.077, -2.302), (2.864, -0.077, -2.219), (2.91, -0.077, -2.119), (3.092, -0.077, -2.005), (3.195, -0.077, -1.706), (3.198, -0.077, -1.5), (3.294, -0.077, -1.255), (2.933, -0.077, -1.52), (2.939, -0.077, -1.789), (2.797, -0.077, -1.915), (2.859, -0.077, -2.008), (2.703, -0.077, -2.138), (2.957, -0.13, -2.03), (3.01, -0.13, -1.888), (3.07, -0.13, -1.824), (3.036, -0.13, -1.914), (3.197, 0.069, 1.293), (3.165, 0.069, 1.481), (3.06, 0.069, 1.474), (3.024, 0.069, 1.649), (2.802, 0.069, 1.77), (2.756, 0.069, 2.189), (2.91, 0.069, 1.996), (3.076, 0.069, 1.896), (3.271, 0.069, 1.672), (3.279, 0.069, 1.471), (3.339, 0.069, 1.386), (3.313, 0.069, 1.186), (3.326, -0.077, 1.158), (3.354, -0.077, 1.371), (3.29, -0.077, 1.461), (3.282, -0.077, 1.675), (3.075, -0.077, 1.914), (2.898, -0.077, 2.02), (2.734, -0.077, 2.225), (2.783, -0.077, 1.78), (3.019, -0.077, 1.651), (3.057, -0.077, 1.465), (3.169, -0.077, 1.472), (3.203, -0.077, 1.272), (3.237, -0.13, 1.546), (3.14, -0.13, 1.663), (3.115, -0.13, 1.747), (3.176, -0.13, 1.672)], [], [(0, 1, 5, 4), (1, 2, 6, 5), (2, 3, 7, 6), (3, 0, 4, 7), (4, 5, 9, 8), (5, 6, 10, 9), (6, 7, 11, 10), (7, 4, 8, 11), (8, 9, 13, 12), (9, 10, 14, 13), (10, 11, 15, 14), (11, 8, 12, 15), (12, 13, 17, 16), (13, 14, 18, 17), (14, 15, 19, 18), (15, 12, 16, 19), (16, 17, 21, 20), (17, 18, 22, 21), (18, 19, 23, 22), (19, 16, 20, 23), (20, 21, 25, 24), (21, 22, 26, 25), (22, 23, 27, 26), (23, 20, 24, 27), (24, 25, 29, 28), (25, 26, 30, 29), (26, 27, 31, 30), (27, 24, 28, 31), (28, 29, 33, 32), (29, 30, 34, 33), (30, 31, 35, 34), (31, 28, 32, 35), (32, 33, 37, 36), (33, 34, 38, 37), (34, 35, 39, 38), (35, 32, 36, 39), (36, 37, 41, 40), (37, 38, 42, 41), (38, 39, 43, 42), (39, 36, 40, 43), (40, 41, 45, 44), (41, 42, 46, 45), (42, 43, 47, 46), (43, 40, 44, 47), (44, 45, 49, 48), (45, 46, 50, 49), (46, 47, 51, 50), (47, 44, 48, 51), (48, 49, 53, 52), (49, 50, 54, 53), (50, 51, 55, 54), (51, 48, 52, 55), (52, 53, 57, 56), (53, 54, 58, 57), (54, 55, 59, 58), (55, 52, 56, 59), (56, 57, 61, 60), (57, 58, 62, 61), (58, 59, 63, 62), (59, 56, 60, 63), (60, 61, 65, 64), (61, 62, 66, 65), (62, 63, 67, 66), (63, 60, 64, 67), (64, 65, 69, 68), (65, 66, 70, 69), (66, 67, 71, 70), (67, 64, 68, 71), (68, 69, 73, 72), (69, 70, 74, 73), (70, 71, 75, 74), (71, 68, 72, 75), (72, 73, 77, 76), (73, 74, 78, 77), (74, 75, 79, 78), (75, 72, 76, 79), (76, 77, 81, 80), (77, 78, 82, 81), (78, 79, 83, 82), (79, 76, 80, 83), (80, 81, 85, 84), (81, 82, 86, 85), (82, 83, 87, 86), (83, 80, 84, 87), (84, 85, 89, 88), (85, 86, 90, 89), (86, 87, 91, 90), (87, 84, 88, 91), (88, 89, 93, 92), (89, 90, 94, 93), (90, 91, 95, 94), (91, 88, 92, 95), (92, 93, 97, 96), (93, 94, 98, 97), (94, 95, 99, 98), (95, 92, 96, 99), (96, 97, 101, 100), (97, 98, 102, 101), (98, 99, 103, 102), (99, 96, 100, 103), (100, 101, 105, 104), (101, 102, 106, 105), (102, 103, 107, 106), (103, 100, 104, 107), (104, 105, 109, 108), (105, 106, 110, 109), (106, 107, 111, 110), (107, 104, 108, 111), (108, 109, 113, 112), (109, 110, 114, 113), (110, 111, 115, 114), (111, 108, 112, 115), (112, 113, 117, 116), (113, 114, 118, 117), (114, 115, 119, 118), (115, 112, 116, 119), (116, 117, 121, 120), (117, 118, 122, 121), (118, 119, 123, 122), (119, 116, 120, 123), (120, 121, 125, 124), (121, 122, 126, 125), (122, 123, 127, 126), (123, 120, 124, 127), (124, 125, 129, 128), (125, 126, 130, 129), (126, 127, 131, 130), (127, 124, 128, 131), (128, 129, 133, 132), (129, 130, 134, 133), (130, 131, 135, 134), (131, 128, 132, 135), (132, 133, 137, 136), (133, 134, 138, 137), (134, 135, 139, 138), (135, 132, 136, 139), (136, 137, 141, 140), (137, 138, 142, 141), (138, 139, 143, 142), (139, 136, 140, 143), (140, 141, 145, 144), (141, 142, 146, 145), (142, 143, 147, 146), (143, 140, 144, 147), (144, 145, 149, 148), (145, 146, 150, 149), (146, 147, 151, 150), (147, 144, 148, 151), (148, 149, 153, 152), (149, 150, 154, 153), (150, 151, 155, 154), (151, 148, 152, 155), (152, 153, 157, 156), (153, 154, 158, 157), (154, 155, 159, 158), (155, 152, 156, 159), (156, 157, 161, 160), (157, 158, 162, 161), (158, 159, 163, 162), (159, 156, 160, 163), (160, 161, 165, 164), (161, 162, 166, 165), (162, 163, 167, 166), (163, 160, 164, 167), (164, 165, 169, 168), (165, 166, 170, 169), (166, 167, 171, 170), (167, 164, 168, 171), (168, 169, 173, 172), (169, 170, 174, 173), (170, 171, 175, 174), (171, 168, 172, 175), (172, 173, 177, 176), (173, 174, 178, 177), (174, 175, 179, 178), (175, 172, 176, 179), (176, 177, 181, 180), (177, 178, 182, 181), (178, 179, 183, 182), (179, 176, 180, 183), (180, 181, 185, 184), (181, 182, 186, 185), (182, 183, 187, 186), (183, 180, 184, 187), (184, 185, 189, 188), (185, 186, 190, 189), (186, 187, 191, 190), (187, 184, 188, 191), (188, 189, 1, 0), (189, 190, 2, 1), (190, 191, 3, 2), (191, 188, 0, 3), (192, 193, 194, 195, 196, 197, 198, 199, 200, 201, 202, 203), (204, 203, 202, 205), (205, 202, 201, 206), (206, 201, 200, 207), (207, 200, 199, 208), (208, 199, 198, 209), (209, 198, 197, 210), (210, 197, 196, 211), (211, 196, 195, 212), (212, 195, 194, 213), (213, 194, 193, 214), (214, 193, 192, 215), (215, 192, 203, 204), (216, 217, 218, 219), (220, 221, 222, 223, 224, 225, 226, 227, 228, 229, 230, 231), (232, 231, 230, 233), (233, 230, 229, 234), (234, 229, 228, 235), (235, 228, 227, 236), (236, 227, 226, 237), (237, 226, 225, 238), (238, 225, 224, 239), (239, 224, 223, 240), (240, 223, 222, 241), (241, 222, 221, 242), (242, 221, 220, 243), (243, 220, 231, 232), (244, 245, 246, 247), (248, 249, 250, 251, 252, 253, 254, 255, 256, 257, 258, 259), (260, 259, 258, 261), (261, 258, 257, 262), (262, 257, 256, 263), (263, 256, 255, 264), (264, 255, 254, 265), (265, 254, 253, 266), (266, 253, 252, 267), (267, 252, 251, 268), (268, 251, 250, 269), (269, 250, 249, 270), (270, 249, 248, 271), (271, 248, 259, 260), (272, 273, 274, 275), (276, 277, 278, 279, 280, 281, 282, 283, 284, 285, 286, 287), (288, 287, 286, 289), (289, 286, 285, 290), (290, 285, 284, 291), (291, 284, 283, 292), (292, 283, 282, 293), (293, 282, 281, 294), (294, 281, 280, 295), (295, 280, 279, 296), (296, 279, 278, 297), (297, 278, 277, 298), (298, 277, 276, 299), (299, 276, 287, 288), (300, 301, 302, 303), (304, 305, 306, 307, 308, 309, 310, 311, 312, 313, 314, 315), (316, 315, 314, 317), (317, 314, 313, 318), (318, 313, 312, 319), (319, 312, 311, 320), (320, 311, 310, 321), (321, 310, 309, 322), (322, 309, 308, 323), (323, 308, 307, 324), (324, 307, 306, 325), (325, 306, 305, 326), (326, 305, 304, 327), (327, 304, 315, 316), (328, 329, 330, 331), (332, 333, 334, 335, 336, 337, 338, 339, 340, 341, 342, 343), (344, 343, 342, 345), (345, 342, 341, 346), (346, 341, 340, 347), (347, 340, 339, 348), (348, 339, 338, 349), (349, 338, 337, 350), (350, 337, 336, 351), (351, 336, 335, 352), (352, 335, 334, 353), (353, 334, 333, 354), (354, 333, 332, 355), (355, 332, 343, 344), (356, 357, 358, 359)])
me_windframe_windringmesh.polygons.foreach_set('use_smooth', [1, 1, 1, 1, 1, 1, 1, 1, 1, 1, 1, 1, 1, 1, 1, 1, 1, 1, 1, 1, 1, 1, 1, 1, 1, 1, 1, 1, 1, 1, 1, 1, 1, 1, 1, 1, 1, 1, 1, 1, 1, 1, 1, 1, 1, 1, 1, 1, 1, 1, 1, 1, 1, 1, 1, 1, 1, 1, 1, 1, 1, 1, 1, 1, 1, 1, 1, 1, 1, 1, 1, 1, 1, 1, 1, 1, 1, 1, 1, 1, 1, 1, 1, 1, 1, 1, 1, 1, 1, 1, 1, 1, 1, 1, 1, 1, 1, 1, 1, 1, 1, 1, 1, 1, 1, 1, 1, 1, 1, 1, 1, 1, 1, 1, 1, 1, 1, 1, 1, 1, 1, 1, 1, 1, 1, 1, 1, 1, 1, 1, 1, 1, 1, 1, 1, 1, 1, 1, 1, 1, 1, 1, 1, 1, 1, 1, 1, 1, 1, 1, 1, 1, 1, 1, 1, 1, 1, 1, 1, 1, 1, 1, 1, 1, 1, 1, 1, 1, 1, 1, 1, 1, 1, 1, 1, 1, 1, 1, 1, 1, 1, 1, 1, 1, 1, 1, 1, 1, 1, 1, 1, 1, 0, 0, 0, 0, 0, 0, 0, 0, 0, 0, 0, 0, 0, 0, 0, 0, 0, 0, 0, 0, 0, 0, 0, 0, 0, 0, 0, 0, 0, 0, 0, 0, 0, 0, 0, 0, 0, 0, 0, 0, 0, 0, 0, 0, 0, 0, 0, 0, 0, 0, 0, 0, 0, 0, 0, 0, 0, 0, 0, 0, 0, 0, 0, 0, 0, 0, 0, 0, 0, 0, 0, 0, 0, 0, 0, 0, 0, 0, 0, 0, 0, 0, 0, 0])
me_windframe_windringmesh.materials.append(mat_windframe)
me_windframe_windringmesh.update()

# ---- objects
ob_windglow_r32 = bpy.data.objects.new('WindGlow_R32', me_windglow_windringmesh)
ob_windgold_r32 = bpy.data.objects.new('WindGold_R32', me_windgold_windringmesh)
ob_windframe_r32 = bpy.data.objects.new('WindFrame_R32', me_windframe_windringmesh)

# ---- transforms, parenting, visibility, modifiers, constraints
ob_windglow_r32.location = (0.0, 0.0, 0.0)
ob_windgold_r32.location = (0.0, 0.0, 0.0)
ob_windframe_r32.location = (0.0, 0.0, 0.0)

# ---- collection membership
col_r32_windring_export.objects.link(ob_windglow_r32)
col_r32_windring_export.objects.link(ob_windgold_r32)
col_r32_windring_export.objects.link(ob_windframe_r32)

# ---- scene / render settings (as saved in the file)
scene.frame_start = 1; scene.frame_end = 250; scene.frame_set(1)
scene.render.engine = 'BLENDER_EEVEE_NEXT'
scene.render.image_settings.exr_codec = 'NONE'
scene.render.use_bake_clear = False
scene.render.bake_margin = 0
scene.render.bake_bias = 0.0
scene.render.bake_samples = 0
scene.render.simplify_subdivision_render = 0
scene.render.simplify_child_particles_render = 0.0
scene.render.compositor_device = 'GPU'
scene.eevee.use_volume_custom_range = False
scene.eevee.gtao_distance = 0.0
scene.eevee.use_fast_gi = False
scene.eevee.fast_gi_thickness_near = 0.1
scene.eevee.fast_gi_thickness_far = 0.0
scene.eevee.ray_tracing_options.screen_trace_thickness = 0.1
bpy.context.view_layer.update()

# ---- added for rendering (the .blend has no active camera): camera
cam_auto = bpy.data.cameras.new('AutoCamera')
cam_auto.lens = 50.0
cam_auto.sensor_width = 36.0
cam_auto.clip_end = 1000.0
ob_auto_camera = bpy.data.objects.new('AutoCamera', cam_auto)
scene.collection.objects.link(ob_auto_camera)
ob_auto_camera.location = (9.37842, -11.2703, 7.50274)
ob_auto_camera.rotation_euler = (1.09748, -7.21219e-08, 0.694738)
scene.camera = ob_auto_camera
bpy.context.view_layer.update()
